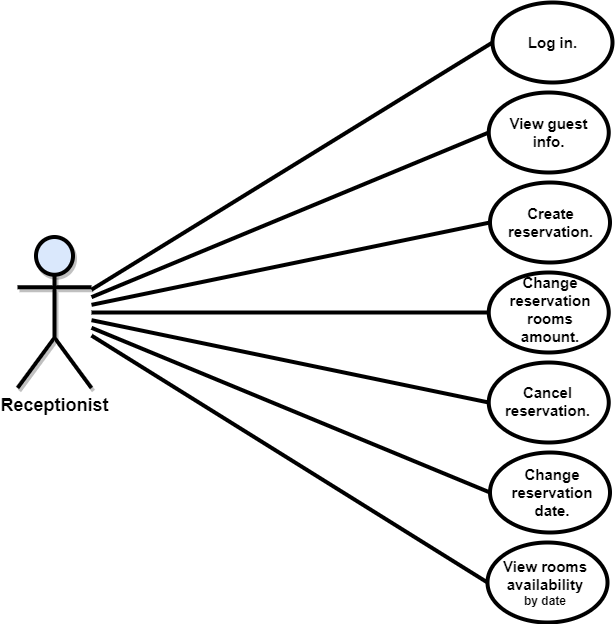

The diagram above was exported from draw.io. Its source (the exported page's mxGraphModel, read from the mxfile embedded in the PNG):
<mxGraphModel dx="1038" dy="548" grid="1" gridSize="10" guides="1" tooltips="1" connect="1" arrows="1" fold="1" page="1" pageScale="1" pageWidth="850" pageHeight="1100" math="0" shadow="0">
  <root>
    <mxCell id="0" />
    <mxCell id="1" parent="0" />
    <mxCell id="2xYqhhaW63cIi-pPTdvJ-1" value="&lt;span&gt;&lt;font style=&quot;font-size: 18px&quot;&gt;Receptionist&lt;/font&gt;&lt;/span&gt;" style="shape=umlActor;verticalLabelPosition=bottom;labelBackgroundColor=#ffffff;verticalAlign=top;html=1;outlineConnect=0;fontStyle=1;fillColor=#dae8fc;strokeColor=#000000;shadow=1;strokeWidth=4;" parent="1" vertex="1">
      <mxGeometry x="30" y="394.5" width="74" height="151" as="geometry" />
    </mxCell>
    <mxCell id="2xYqhhaW63cIi-pPTdvJ-2" value="" style="ellipse;whiteSpace=wrap;html=1;strokeWidth=4;" parent="1" vertex="1">
      <mxGeometry x="501.25" y="250" width="120" height="80" as="geometry" />
    </mxCell>
    <mxCell id="2xYqhhaW63cIi-pPTdvJ-3" value="" style="ellipse;whiteSpace=wrap;html=1;strokeWidth=4;" parent="1" vertex="1">
      <mxGeometry x="502.5" y="340" width="120" height="80" as="geometry" />
    </mxCell>
    <mxCell id="2xYqhhaW63cIi-pPTdvJ-6" value="" style="ellipse;whiteSpace=wrap;html=1;strokeWidth=4;" parent="1" vertex="1">
      <mxGeometry x="501.25" y="520" width="120" height="80" as="geometry" />
    </mxCell>
    <mxCell id="2xYqhhaW63cIi-pPTdvJ-7" value="" style="ellipse;whiteSpace=wrap;html=1;strokeWidth=4;" parent="1" vertex="1">
      <mxGeometry x="502.5" y="610" width="120" height="80" as="geometry" />
    </mxCell>
    <mxCell id="2xYqhhaW63cIi-pPTdvJ-13" value="" style="endArrow=none;html=1;entryX=0;entryY=0.5;entryDx=0;entryDy=0;strokeWidth=4;" parent="1" source="2xYqhhaW63cIi-pPTdvJ-1" target="2xYqhhaW63cIi-pPTdvJ-2" edge="1">
      <mxGeometry width="50" height="50" relative="1" as="geometry">
        <mxPoint x="90" y="505" as="sourcePoint" />
        <mxPoint x="160.71067811865476" y="455" as="targetPoint" />
      </mxGeometry>
    </mxCell>
    <mxCell id="2xYqhhaW63cIi-pPTdvJ-15" value="" style="endArrow=none;html=1;entryX=0;entryY=0.5;entryDx=0;entryDy=0;fontSize=16;fontStyle=1;strokeWidth=4;" parent="1" source="2xYqhhaW63cIi-pPTdvJ-1" target="2xYqhhaW63cIi-pPTdvJ-3" edge="1">
      <mxGeometry width="50" height="50" relative="1" as="geometry">
        <mxPoint x="90" y="505" as="sourcePoint" />
        <mxPoint x="160.71067811865476" y="455" as="targetPoint" />
      </mxGeometry>
    </mxCell>
    <mxCell id="2xYqhhaW63cIi-pPTdvJ-17" value="" style="endArrow=none;html=1;entryX=0;entryY=0.5;entryDx=0;entryDy=0;strokeWidth=4;" parent="1" source="2xYqhhaW63cIi-pPTdvJ-1" target="2xYqhhaW63cIi-pPTdvJ-6" edge="1">
      <mxGeometry width="50" height="50" relative="1" as="geometry">
        <mxPoint x="90" y="505" as="sourcePoint" />
        <mxPoint x="160.71067811865476" y="455" as="targetPoint" />
      </mxGeometry>
    </mxCell>
    <mxCell id="2xYqhhaW63cIi-pPTdvJ-18" value="" style="endArrow=none;html=1;entryX=0;entryY=0.5;entryDx=0;entryDy=0;strokeWidth=4;" parent="1" source="2xYqhhaW63cIi-pPTdvJ-1" target="2xYqhhaW63cIi-pPTdvJ-7" edge="1">
      <mxGeometry width="50" height="50" relative="1" as="geometry">
        <mxPoint x="90" y="505" as="sourcePoint" />
        <mxPoint x="160.71067811865476" y="455" as="targetPoint" />
      </mxGeometry>
    </mxCell>
    <mxCell id="2xYqhhaW63cIi-pPTdvJ-19" value="&lt;b&gt;&lt;font style=&quot;font-size: 15px&quot;&gt;View guest info.&lt;/font&gt;&lt;/b&gt;" style="text;html=1;strokeColor=none;fillColor=none;align=center;verticalAlign=middle;whiteSpace=wrap;rounded=0;" parent="1" vertex="1">
      <mxGeometry x="508.75" y="272.5" width="105" height="35" as="geometry" />
    </mxCell>
    <mxCell id="2xYqhhaW63cIi-pPTdvJ-21" value="&lt;b&gt;&lt;font style=&quot;font-size: 15px&quot;&gt;Create reservation.&lt;/font&gt;&lt;br&gt;&lt;/b&gt;" style="text;html=1;strokeColor=none;fillColor=none;align=center;verticalAlign=middle;whiteSpace=wrap;rounded=0;" parent="1" vertex="1">
      <mxGeometry x="511.25" y="362.5" width="105" height="35" as="geometry" />
    </mxCell>
    <mxCell id="2xYqhhaW63cIi-pPTdvJ-23" value="&lt;b&gt;&lt;font style=&quot;font-size: 15px&quot;&gt;Cancel reservation.&lt;/font&gt;&lt;br&gt;&lt;/b&gt;" style="text;html=1;strokeColor=none;fillColor=none;align=center;verticalAlign=middle;whiteSpace=wrap;rounded=0;" parent="1" vertex="1">
      <mxGeometry x="503.75" y="541" width="112.5" height="35" as="geometry" />
    </mxCell>
    <mxCell id="2xYqhhaW63cIi-pPTdvJ-24" value="&lt;b&gt;&lt;font style=&quot;font-size: 15px&quot;&gt;Change reservation date.&lt;/font&gt;&lt;br&gt;&lt;/b&gt;" style="text;html=1;strokeColor=none;fillColor=none;align=center;verticalAlign=middle;whiteSpace=wrap;rounded=0;" parent="1" vertex="1">
      <mxGeometry x="511.25" y="617.75" width="107.5" height="64.5" as="geometry" />
    </mxCell>
    <mxCell id="2xYqhhaW63cIi-pPTdvJ-27" value="" style="ellipse;whiteSpace=wrap;html=1;strokeWidth=4;" parent="1" vertex="1">
      <mxGeometry x="505" y="160" width="120" height="80" as="geometry" />
    </mxCell>
    <mxCell id="2xYqhhaW63cIi-pPTdvJ-28" value="&lt;b&gt;&lt;font style=&quot;font-size: 15px&quot;&gt;Log in.&lt;/font&gt;&lt;/b&gt;" style="text;html=1;strokeColor=none;fillColor=none;align=center;verticalAlign=middle;whiteSpace=wrap;rounded=0;" parent="1" vertex="1">
      <mxGeometry x="512.5" y="182.5" width="105" height="35" as="geometry" />
    </mxCell>
    <mxCell id="2xYqhhaW63cIi-pPTdvJ-29" value="" style="endArrow=none;html=1;entryX=0;entryY=0.5;entryDx=0;entryDy=0;strokeWidth=4;" parent="1" source="2xYqhhaW63cIi-pPTdvJ-1" target="2xYqhhaW63cIi-pPTdvJ-27" edge="1">
      <mxGeometry width="50" height="50" relative="1" as="geometry">
        <mxPoint x="90" y="505" as="sourcePoint" />
        <mxPoint x="160.71067811865476" y="455" as="targetPoint" />
      </mxGeometry>
    </mxCell>
    <mxCell id="OhxdLCIUqS1rkT8HfXFd-3" value="" style="ellipse;whiteSpace=wrap;html=1;strokeWidth=4;" vertex="1" parent="1">
      <mxGeometry x="501.25" y="430" width="120" height="80" as="geometry" />
    </mxCell>
    <mxCell id="OhxdLCIUqS1rkT8HfXFd-4" value="" style="endArrow=none;html=1;entryX=0;entryY=0.5;entryDx=0;entryDy=0;strokeWidth=4;" edge="1" parent="1" target="OhxdLCIUqS1rkT8HfXFd-3" source="2xYqhhaW63cIi-pPTdvJ-1">
      <mxGeometry width="50" height="50" relative="1" as="geometry">
        <mxPoint x="96.5" y="379.997497129736" as="sourcePoint" />
        <mxPoint x="153.21067811865476" y="358.92" as="targetPoint" />
      </mxGeometry>
    </mxCell>
    <mxCell id="OhxdLCIUqS1rkT8HfXFd-5" value="&lt;b&gt;&lt;font style=&quot;font-size: 15px&quot;&gt;Change reservation rooms amount.&lt;/font&gt;&lt;/b&gt;&lt;b&gt;&lt;br&gt;&lt;/b&gt;" style="text;html=1;strokeColor=none;fillColor=none;align=center;verticalAlign=middle;whiteSpace=wrap;rounded=0;" vertex="1" parent="1">
      <mxGeometry x="508.75" y="448.21" width="107.5" height="37.87" as="geometry" />
    </mxCell>
    <mxCell id="OhxdLCIUqS1rkT8HfXFd-6" value="" style="ellipse;whiteSpace=wrap;html=1;strokeWidth=4;" vertex="1" parent="1">
      <mxGeometry x="500" y="700" width="120" height="80" as="geometry" />
    </mxCell>
    <mxCell id="OhxdLCIUqS1rkT8HfXFd-7" value="&lt;b&gt;&lt;font style=&quot;font-size: 15px&quot;&gt;View rooms availability&lt;br&gt;&lt;/font&gt;by date&lt;br&gt;&lt;/b&gt;" style="text;html=1;strokeColor=none;fillColor=none;align=center;verticalAlign=middle;whiteSpace=wrap;rounded=0;" vertex="1" parent="1">
      <mxGeometry x="503.75" y="707.75" width="107.5" height="64.5" as="geometry" />
    </mxCell>
    <mxCell id="OhxdLCIUqS1rkT8HfXFd-8" value="" style="endArrow=none;html=1;strokeWidth=4;" edge="1" parent="1" source="2xYqhhaW63cIi-pPTdvJ-1">
      <mxGeometry width="50" height="50" relative="1" as="geometry">
        <mxPoint x="90" y="587.5042947610824" as="sourcePoint" />
        <mxPoint x="500" y="740" as="targetPoint" />
      </mxGeometry>
    </mxCell>
  </root>
</mxGraphModel>